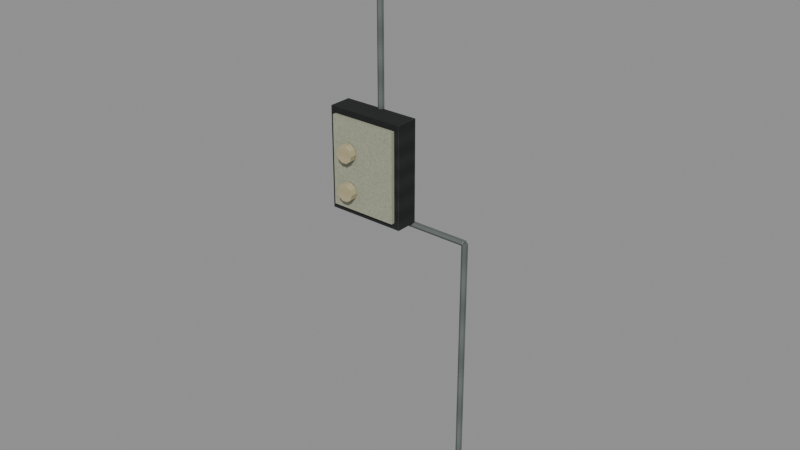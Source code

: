 # Source: level_trace_electric_branch.blend  (saved by Blender 5.0.118; exported with 4.5.12 LTS)
import bpy
from mathutils import Matrix  # noqa: F401  (used for matrix-valued properties, if any)

bpy.ops.wm.read_factory_settings(use_empty=True)
scene = bpy.context.scene
scene.name = 'Scene'

# ---- images (referenced by path relative to the original .blend; pixels are not part of the script)
import os
ASSET_DIR = os.environ.get("B2B_ASSET_DIR", "")  # directory of the original .blend (textures are referenced by path, not embedded)
HERE = os.path.dirname(os.path.abspath(__file__))  # packed textures are extracted next to this script under _unpacked/

def load_image(name, relpath, width, height, colorspace="sRGB"):
    """Load a texture the original file referenced (path relative to the .blend, or extracted next to this script)."""
    p = next((c for c in (os.path.join(HERE, relpath), os.path.join(ASSET_DIR, relpath)) if relpath and os.path.exists(c)), "")
    if p:
        img = bpy.data.images.load(p, check_existing=True)
        img.name = name
    else:  # same state as the original file: an image datablock whose file is absent (Cycles renders it pink)
        img = bpy.data.images.new(name, width, height)
        img.source = "FILE"
        img.filepath = "//" + (relpath or name)
    img.colorspace_settings.name = colorspace
    return img
img_original_iron_diffuse = load_image('Original iron diffuse', '_unpacked/Original_iron_diffuse.9011ac68.png', 64, 64, 'sRGB')
img_original_enamel_diffuse = load_image('Original enamel diffuse', '_unpacked/Original_enamel_diffuse.c2e020d9.png', 64, 64, 'sRGB')
img_original_ivory_diffuse = load_image('Original ivory diffuse', '_unpacked/Original_ivory_diffuse.82a31083.png', 64, 64, 'sRGB')
img_original_steel_diffuse = load_image('Original steel diffuse', '_unpacked/Original_steel_diffuse.0c379933.png', 64, 64, 'sRGB')
img_original_black_diffuse = load_image('Original black diffuse', '_unpacked/Original_black_diffuse.c396ad65.png', 64, 64, 'sRGB')

# ---- materials (node trees are filled in below, after node groups)
mat_rebuild_original_iron = bpy.data.materials.new('Rebuild Original iron')
mat_rebuild_original_enamel = bpy.data.materials.new('Rebuild Original enamel')
mat_rebuild_original_ivory = bpy.data.materials.new('Rebuild Original ivory')
mat_rebuild_original_steel = bpy.data.materials.new('Rebuild Original steel')
mat_rebuild_original_black = bpy.data.materials.new('Rebuild Original black')

# ---- material node trees
mat_rebuild_original_iron.use_nodes = True; mat_rebuild_original_iron.node_tree.nodes.clear()
_N = mat_rebuild_original_iron.node_tree.nodes; _L = mat_rebuild_original_iron.node_tree.links
n0 = _N.new('ShaderNodeBsdfPrincipled'); n0.name = 'Principled BSDF'; n0.location = (-200, 100)
n0.inputs[2].default_value = 0.88
n1 = _N.new('ShaderNodeOutputMaterial'); n1.name = 'Material Output'; n1.location = (200, 100)
n2 = _N.new('ShaderNodeTexImage'); n2.name = 'Image Texture'; n2.location = (0, 0)
n2.image = img_original_iron_diffuse
n2.interpolation = 'Closest'
_L.new(n0.outputs[0], n1.inputs[0])
_L.new(n2.outputs[0], n0.inputs[0])
n1.is_active_output = True
mat_rebuild_original_enamel.use_nodes = True; mat_rebuild_original_enamel.node_tree.nodes.clear()
_N = mat_rebuild_original_enamel.node_tree.nodes; _L = mat_rebuild_original_enamel.node_tree.links
n0 = _N.new('ShaderNodeBsdfPrincipled'); n0.name = 'Principled BSDF'; n0.location = (-200, 100)
n0.inputs[2].default_value = 0.88
n1 = _N.new('ShaderNodeOutputMaterial'); n1.name = 'Material Output'; n1.location = (200, 100)
n2 = _N.new('ShaderNodeTexImage'); n2.name = 'Image Texture'; n2.location = (0, 0)
n2.image = img_original_enamel_diffuse
n2.interpolation = 'Closest'
_L.new(n0.outputs[0], n1.inputs[0])
_L.new(n2.outputs[0], n0.inputs[0])
n1.is_active_output = True
mat_rebuild_original_ivory.use_nodes = True; mat_rebuild_original_ivory.node_tree.nodes.clear()
_N = mat_rebuild_original_ivory.node_tree.nodes; _L = mat_rebuild_original_ivory.node_tree.links
n0 = _N.new('ShaderNodeBsdfPrincipled'); n0.name = 'Principled BSDF'; n0.location = (-200, 100)
n0.inputs[2].default_value = 0.88
n1 = _N.new('ShaderNodeOutputMaterial'); n1.name = 'Material Output'; n1.location = (200, 100)
n2 = _N.new('ShaderNodeTexImage'); n2.name = 'Image Texture'; n2.location = (0, 0)
n2.image = img_original_ivory_diffuse
n2.interpolation = 'Closest'
_L.new(n0.outputs[0], n1.inputs[0])
_L.new(n2.outputs[0], n0.inputs[0])
n1.is_active_output = True
mat_rebuild_original_steel.use_nodes = True; mat_rebuild_original_steel.node_tree.nodes.clear()
_N = mat_rebuild_original_steel.node_tree.nodes; _L = mat_rebuild_original_steel.node_tree.links
n0 = _N.new('ShaderNodeBsdfPrincipled'); n0.name = 'Principled BSDF'; n0.location = (-200, 100)
n0.inputs[2].default_value = 0.88
n1 = _N.new('ShaderNodeOutputMaterial'); n1.name = 'Material Output'; n1.location = (200, 100)
n2 = _N.new('ShaderNodeTexImage'); n2.name = 'Image Texture'; n2.location = (0, 0)
n2.image = img_original_steel_diffuse
n2.interpolation = 'Closest'
_L.new(n0.outputs[0], n1.inputs[0])
_L.new(n2.outputs[0], n0.inputs[0])
n1.is_active_output = True
mat_rebuild_original_black.use_nodes = True; mat_rebuild_original_black.node_tree.nodes.clear()
_N = mat_rebuild_original_black.node_tree.nodes; _L = mat_rebuild_original_black.node_tree.links
n0 = _N.new('ShaderNodeBsdfPrincipled'); n0.name = 'Principled BSDF'; n0.location = (-200, 100)
n0.inputs[2].default_value = 0.88
n1 = _N.new('ShaderNodeOutputMaterial'); n1.name = 'Material Output'; n1.location = (200, 100)
n2 = _N.new('ShaderNodeTexImage'); n2.name = 'Image Texture'; n2.location = (0, 0)
n2.image = img_original_black_diffuse
n2.interpolation = 'Closest'
_L.new(n0.outputs[0], n1.inputs[0])
_L.new(n2.outputs[0], n0.inputs[0])
n1.is_active_output = True

# ---- meshes
me_cube = bpy.data.meshes.new('Cube')
me_cube.from_pydata([(-0.155, -0.09, 1.45), (-0.155, -0.09, 1.85), (-0.155, 0.0, 1.45), (-0.155, 0.0, 1.85), (0.155, -0.09, 1.45), (0.155, -0.09, 1.85), (0.155, 0.0, 1.45), (0.155, 0.0, 1.85), (-0.135, -0.1045, 1.475), (-0.135, -0.1045, 1.825), (-0.135, -0.0895, 1.475), (-0.135, -0.0895, 1.825), (0.135, -0.1045, 1.475), (0.135, -0.1045, 1.825), (0.135, -0.0895, 1.475), (0.135, -0.0895, 1.825), (-0.095, -0.11, 1.55), (-0.08832, -0.11, 1.529), (-0.07082, -0.11, 1.517), (-0.04918, -0.11, 1.517), (-0.03168, -0.11, 1.529), (-0.025, -0.11, 1.55), (-0.03168, -0.11, 1.571), (-0.04918, -0.11, 1.583), (-0.07082, -0.11, 1.583), (-0.08832, -0.11, 1.571), (-0.095, -0.135, 1.55), (-0.08832, -0.135, 1.529), (-0.07082, -0.135, 1.517), (-0.04918, -0.135, 1.517), (-0.03168, -0.135, 1.529), (-0.025, -0.135, 1.55), (-0.03168, -0.135, 1.571), (-0.04918, -0.135, 1.583), (-0.07082, -0.135, 1.583), (-0.08832, -0.135, 1.571), (-0.095, -0.11, 1.7), (-0.08832, -0.11, 1.679), (-0.07082, -0.11, 1.667), (-0.04918, -0.11, 1.667), (-0.03168, -0.11, 1.679), (-0.025, -0.11, 1.7), (-0.03168, -0.11, 1.721), (-0.04918, -0.11, 1.733), (-0.07082, -0.11, 1.733), (-0.08832, -0.11, 1.721), (-0.095, -0.135, 1.7), (-0.08832, -0.135, 1.679), (-0.07082, -0.135, 1.667), (-0.04918, -0.135, 1.667), (-0.03168, -0.135, 1.679), (-0.025, -0.135, 1.7), (-0.03168, -0.135, 1.721), (-0.04918, -0.135, 1.733), (-0.07082, -0.135, 1.733), (-0.08832, -0.135, 1.721), (0.0, -0.012, 2.64), (-0.01039, -0.006, 2.64), (-0.01039, 0.006, 2.64), (-1.47e-18, 0.012, 2.64), (0.01039, 0.006, 2.64), (0.01039, -0.006, 2.64), (0.0, -0.012, 1.86), (-0.01039, -0.006, 1.86), (-0.01039, 0.006, 1.86), (-1.47e-18, 0.012, 1.86), (0.01039, 0.006, 1.86), (0.01039, -0.006, 1.86), (0.0, -0.012, 1.86), (-0.01039, -0.006, 1.86), (-0.01039, 0.006, 1.86), (-1.47e-18, 0.012, 1.86), (0.01039, 0.006, 1.86), (0.01039, -0.006, 1.86), (0.0, -0.012, 1.44), (-0.01039, -0.006, 1.44), (-0.01039, 0.006, 1.44), (-1.47e-18, 0.012, 1.44), (0.01039, 0.006, 1.44), (0.01039, -0.006, 1.44), (0.0, -0.012, 1.44), (0.0, -0.006, 1.43), (0.0, 0.006, 1.43), (0.0, 0.012, 1.44), (0.0, 0.006, 1.45), (0.0, -0.006, 1.45), (0.38, -0.012, 1.44), (0.38, -0.006, 1.43), (0.38, 0.006, 1.43), (0.38, 0.012, 1.44), (0.38, 0.006, 1.45), (0.38, -0.006, 1.45), (0.38, -0.012, 1.44), (0.3696, -0.006, 1.44), (0.3696, 0.006, 1.44), (0.38, 0.012, 1.44), (0.3904, 0.006, 1.44), (0.3904, -0.006, 1.44), (0.38, -0.012, 0.36), (0.3696, -0.006, 0.36), (0.3696, 0.006, 0.36), (0.38, 0.012, 0.36), (0.3904, 0.006, 0.36), (0.3904, -0.006, 0.36), (0.33, -0.05, 0.275), (0.33, -0.05, 0.425), (0.33, 0.0, 0.275), (0.33, 0.0, 0.425), (0.43, -0.05, 0.275), (0.43, -0.05, 0.425), (0.43, 0.0, 0.275), (0.43, 0.0, 0.425), (0.3555, -0.0545, 0.3475), (0.3555, -0.0545, 0.3725), (0.3555, -0.0515, 0.3475), (0.3555, -0.0515, 0.3725), (0.3645, -0.0545, 0.3475), (0.3645, -0.0545, 0.3725), (0.3645, -0.0515, 0.3475), (0.3645, -0.0515, 0.3725), (0.3955, -0.0545, 0.3475), (0.3955, -0.0545, 0.3725), (0.3955, -0.0515, 0.3475), (0.3955, -0.0515, 0.3725), (0.4045, -0.0545, 0.3475), (0.4045, -0.0545, 0.3725), (0.4045, -0.0515, 0.3475), (0.4045, -0.0515, 0.3725)], [], [(0, 1, 3, 2), (2, 3, 7, 6), (6, 7, 5, 4), (4, 5, 1, 0), (2, 6, 4, 0), (7, 3, 1, 5), (8, 9, 11, 10), (10, 11, 15, 14), (14, 15, 13, 12), (12, 13, 9, 8), (10, 14, 12, 8), (15, 11, 9, 13), (25, 24, 23, 22, 21, 20, 19, 18, 17, 16), (26, 27, 28, 29, 30, 31, 32, 33, 34, 35), (16, 17, 27, 26), (17, 18, 28, 27), (18, 19, 29, 28), (19, 20, 30, 29), (20, 21, 31, 30), (21, 22, 32, 31), (22, 23, 33, 32), (23, 24, 34, 33), (24, 25, 35, 34), (25, 16, 26, 35), (45, 44, 43, 42, 41, 40, 39, 38, 37, 36), (46, 47, 48, 49, 50, 51, 52, 53, 54, 55), (36, 37, 47, 46), (37, 38, 48, 47), (38, 39, 49, 48), (39, 40, 50, 49), (40, 41, 51, 50), (41, 42, 52, 51), (42, 43, 53, 52), (43, 44, 54, 53), (44, 45, 55, 54), (45, 36, 46, 55), (61, 60, 59, 58, 57, 56), (62, 63, 64, 65, 66, 67), (56, 57, 63, 62), (57, 58, 64, 63), (58, 59, 65, 64), (59, 60, 66, 65), (60, 61, 67, 66), (61, 56, 62, 67), (73, 72, 71, 70, 69, 68), (74, 75, 76, 77, 78, 79), (68, 69, 75, 74), (69, 70, 76, 75), (70, 71, 77, 76), (71, 72, 78, 77), (72, 73, 79, 78), (73, 68, 74, 79), (85, 84, 83, 82, 81, 80), (86, 87, 88, 89, 90, 91), (80, 81, 87, 86), (81, 82, 88, 87), (82, 83, 89, 88), (83, 84, 90, 89), (84, 85, 91, 90), (85, 80, 86, 91), (97, 96, 95, 94, 93, 92), (98, 99, 100, 101, 102, 103), (92, 93, 99, 98), (93, 94, 100, 99), (94, 95, 101, 100), (95, 96, 102, 101), (96, 97, 103, 102), (97, 92, 98, 103), (104, 105, 107, 106), (106, 107, 111, 110), (110, 111, 109, 108), (108, 109, 105, 104), (106, 110, 108, 104), (111, 107, 105, 109), (112, 113, 115, 114), (114, 115, 119, 118), (118, 119, 117, 116), (116, 117, 113, 112), (114, 118, 116, 112), (119, 115, 113, 117), (120, 121, 123, 122), (122, 123, 127, 126), (126, 127, 125, 124), (124, 125, 121, 120), (122, 126, 124, 120), (127, 123, 121, 125)])
me_cube.polygons.foreach_set('material_index', [0, 0, 0, 0, 0, 0, 1, 1, 1, 1, 1, 1, 2, 2, 2, 2, 2, 2, 2, 2, 2, 2, 2, 2, 2, 2, 2, 2, 2, 2, 2, 2, 2, 2, 2, 2, 3, 3, 3, 3, 3, 3, 3, 3, 3, 3, 3, 3, 3, 3, 3, 3, 3, 3, 3, 3, 3, 3, 3, 3, 3, 3, 3, 3, 3, 3, 3, 3, 2, 2, 2, 2, 2, 2, 4, 4, 4, 4, 4, 4, 4, 4, 4, 4, 4, 4])
_uv = me_cube.uv_layers.new(name='UVMap')
_uv.uv.foreach_set('vector', [0.025, 0.025, 0.025, 0.975, 0.975, 0.975, 0.975, 0.025, 0.025, 0.025, 0.025, 0.975, 0.975, 0.975, 0.975, 0.025, 0.975, 0.025, 0.975, 0.975, 0.025, 0.975, 0.025, 0.025, 0.975, 0.025, 0.975, 0.975, 0.025, 0.975, 0.025, 0.025, 0.025, 0.975, 0.975, 0.975, 0.975, 0.025, 0.025, 0.025, 0.975, 0.975, 0.025, 0.975, 0.025, 0.025, 0.975, 0.025, 0.025, 0.025, 0.025, 0.975, 0.975, 0.975, 0.975, 0.025, 0.025, 0.025, 0.025, 0.975, 0.975, 0.975, 0.975, 0.025, 0.975, 0.025, 0.975, 0.975, 0.025, 0.975, 0.025, 0.025, 0.975, 0.025, 0.975, 0.975, 0.025, 0.975, 0.025, 0.025, 0.025, 0.975, 0.975, 0.975, 0.975, 0.025, 0.025, 0.025, 0.975, 0.975, 0.025, 0.975, 0.025, 0.025, 0.975, 0.025, 0.1157, 0.7936, 0.3532, 0.975, 0.6468, 0.975, 0.8843, 0.7936, 0.975, 0.5, 0.8843, 0.2064, 0.6468, 0.025, 0.3532, 0.025, 0.1157, 0.2064, 0.025, 0.5, 0.025, 0.5, 0.1157, 0.2064, 0.3532, 0.025, 0.6468, 0.025, 0.8843, 0.2064, 0.975, 0.5, 0.8843, 0.7936, 0.6468, 0.975, 0.3532, 0.975, 0.1157, 0.7936, 0.975, 0.5, 0.975, 0.2064, 0.025, 0.2064, 0.025, 0.5, 0.1157, 0.975, 0.3532, 0.975, 0.3532, 0.025, 0.1157, 0.025, 0.3532, 0.975, 0.6468, 0.975, 0.6468, 0.025, 0.3532, 0.025, 0.6468, 0.975, 0.8843, 0.975, 0.8843, 0.025, 0.6468, 0.025, 0.975, 0.2064, 0.975, 0.5, 0.025, 0.5, 0.025, 0.2064, 0.975, 0.5, 0.975, 0.7936, 0.025, 0.7936, 0.025, 0.5, 0.8843, 0.975, 0.6468, 0.975, 0.6468, 0.025, 0.8843, 0.025, 0.6468, 0.975, 0.3532, 0.975, 0.3532, 0.025, 0.6468, 0.025, 0.3532, 0.975, 0.1157, 0.975, 0.1157, 0.025, 0.3532, 0.025, 0.975, 0.7936, 0.975, 0.5, 0.025, 0.5, 0.025, 0.7936, 0.1157, 0.7936, 0.3532, 0.975, 0.6468, 0.975, 0.8843, 0.7936, 0.975, 0.5, 0.8843, 0.2064, 0.6468, 0.025, 0.3532, 0.025, 0.1157, 0.2064, 0.025, 0.5, 0.025, 0.5, 0.1157, 0.2064, 0.3532, 0.025, 0.6468, 0.025, 0.8843, 0.2064, 0.975, 0.5, 0.8843, 0.7936, 0.6468, 0.975, 0.3532, 0.975, 0.1157, 0.7936, 0.975, 0.5, 0.975, 0.2064, 0.025, 0.2064, 0.025, 0.5, 0.1157, 0.975, 0.3532, 0.975, 0.3532, 0.025, 0.1157, 0.025, 0.3532, 0.975, 0.6468, 0.975, 0.6468, 0.025, 0.3532, 0.025, 0.6468, 0.975, 0.8843, 0.975, 0.8843, 0.025, 0.6468, 0.025, 0.975, 0.2064, 0.975, 0.5, 0.025, 0.5, 0.025, 0.2064, 0.975, 0.5, 0.975, 0.7936, 0.025, 0.7936, 0.025, 0.5, 0.8843, 0.975, 0.6468, 0.975, 0.6468, 0.025, 0.8843, 0.025, 0.6468, 0.975, 0.3532, 0.975, 0.3532, 0.025, 0.6468, 0.025, 0.3532, 0.975, 0.1157, 0.975, 0.1157, 0.025, 0.3532, 0.025, 0.975, 0.7936, 0.975, 0.5, 0.025, 0.5, 0.025, 0.7936, 0.975, 0.2625, 0.975, 0.7375, 0.5, 0.975, 0.025, 0.7375, 0.025, 0.2625, 0.5, 0.025, 0.5, 0.025, 0.025, 0.2625, 0.025, 0.7375, 0.5, 0.975, 0.975, 0.7375, 0.975, 0.2625, 0.5, 0.975, 0.025, 0.975, 0.025, 0.025, 0.5, 0.025, 0.2625, 0.975, 0.7375, 0.975, 0.7375, 0.025, 0.2625, 0.025, 0.025, 0.975, 0.5, 0.975, 0.5, 0.025, 0.025, 0.025, 0.5, 0.975, 0.975, 0.975, 0.975, 0.025, 0.5, 0.025, 0.7375, 0.975, 0.2625, 0.975, 0.2625, 0.025, 0.7375, 0.025, 0.975, 0.975, 0.5, 0.975, 0.5, 0.025, 0.975, 0.025, 0.975, 0.2625, 0.975, 0.7375, 0.5, 0.975, 0.025, 0.7375, 0.025, 0.2625, 0.5, 0.025, 0.5, 0.025, 0.025, 0.2625, 0.025, 0.7375, 0.5, 0.975, 0.975, 0.7375, 0.975, 0.2625, 0.5, 0.975, 0.025, 0.975, 0.025, 0.025, 0.5, 0.025, 0.2625, 0.975, 0.7375, 0.975, 0.7375, 0.025, 0.2625, 0.025, 0.025, 0.975, 0.5, 0.975, 0.5, 0.025, 0.025, 0.025, 0.5, 0.975, 0.975, 0.975, 0.975, 0.025, 0.5, 0.025, 0.7375, 0.975, 0.2625, 0.975, 0.2625, 0.025, 0.7375, 0.025, 0.975, 0.975, 0.5, 0.975, 0.5, 0.025, 0.975, 0.025, 0.2625, 0.975, 0.7375, 0.975, 0.975, 0.5, 0.7375, 0.025, 0.2625, 0.025, 0.025, 0.5, 0.025, 0.5, 0.2625, 0.025, 0.7375, 0.025, 0.975, 0.5, 0.7375, 0.975, 0.2625, 0.975, 0.025, 0.5, 0.025, 0.025, 0.975, 0.025, 0.975, 0.5, 0.025, 0.2625, 0.025, 0.7375, 0.975, 0.7375, 0.975, 0.2625, 0.025, 0.025, 0.025, 0.5, 0.975, 0.5, 0.975, 0.025, 0.025, 0.5, 0.025, 0.975, 0.975, 0.975, 0.975, 0.5, 0.025, 0.7375, 0.025, 0.2625, 0.975, 0.2625, 0.975, 0.7375, 0.025, 0.975, 0.025, 0.5, 0.975, 0.5, 0.975, 0.975, 0.975, 0.2625, 0.975, 0.7375, 0.5, 0.975, 0.025, 0.7375, 0.025, 0.2625, 0.5, 0.025, 0.5, 0.025, 0.025, 0.2625, 0.025, 0.7375, 0.5, 0.975, 0.975, 0.7375, 0.975, 0.2625, 0.5, 0.975, 0.025, 0.975, 0.025, 0.025, 0.5, 0.025, 0.2625, 0.975, 0.7375, 0.975, 0.7375, 0.025, 0.2625, 0.025, 0.025, 0.975, 0.5, 0.975, 0.5, 0.025, 0.025, 0.025, 0.5, 0.975, 0.975, 0.975, 0.975, 0.025, 0.5, 0.025, 0.7375, 0.975, 0.2625, 0.975, 0.2625, 0.025, 0.7375, 0.025, 0.975, 0.975, 0.5, 0.975, 0.5, 0.025, 0.975, 0.025, 0.025, 0.025, 0.025, 0.975, 0.975, 0.975, 0.975, 0.025, 0.025, 0.025, 0.025, 0.975, 0.975, 0.975, 0.975, 0.025, 0.975, 0.025, 0.975, 0.975, 0.025, 0.975, 0.025, 0.025, 0.975, 0.025, 0.975, 0.975, 0.025, 0.975, 0.025, 0.025, 0.025, 0.975, 0.975, 0.975, 0.975, 0.025, 0.025, 0.025, 0.975, 0.975, 0.025, 0.975, 0.025, 0.025, 0.975, 0.025, 0.025, 0.025, 0.025, 0.975, 0.975, 0.975, 0.975, 0.025, 0.025, 0.025, 0.025, 0.975, 0.975, 0.975, 0.975, 0.025, 0.975, 0.025, 0.975, 0.975, 0.025, 0.975, 0.025, 0.025, 0.975, 0.025, 0.975, 0.975, 0.025, 0.975, 0.025, 0.025, 0.025, 0.975, 0.975, 0.975, 0.975, 0.025, 0.025, 0.025, 0.975, 0.975, 0.025, 0.975, 0.025, 0.025, 0.975, 0.025, 0.025, 0.025, 0.025, 0.975, 0.975, 0.975, 0.975, 0.025, 0.025, 0.025, 0.025, 0.975, 0.975, 0.975, 0.975, 0.025, 0.975, 0.025, 0.975, 0.975, 0.025, 0.975, 0.025, 0.025, 0.975, 0.025, 0.975, 0.975, 0.025, 0.975, 0.025, 0.025, 0.025, 0.975, 0.975, 0.975, 0.975, 0.025, 0.025, 0.025, 0.975, 0.975, 0.025, 0.975, 0.025, 0.025, 0.975, 0.025])
me_cube.materials.append(mat_rebuild_original_iron)
me_cube.materials.append(mat_rebuild_original_enamel)
me_cube.materials.append(mat_rebuild_original_ivory)
me_cube.materials.append(mat_rebuild_original_steel)
me_cube.materials.append(mat_rebuild_original_black)
me_cube.update()

# ---- objects
ob_level_trace_electric_branch = bpy.data.objects.new('level_trace_electric_branch', me_cube)

# ---- transforms, parenting, visibility, modifiers, constraints
ob_level_trace_electric_branch.location = (0.0, 0.0, 0.0)
_vg = ob_level_trace_electric_branch.vertex_groups.new(name='Fused branch enclosure')
_vg = ob_level_trace_electric_branch.vertex_groups.new(name='Fuse service cover')
_vg = ob_level_trace_electric_branch.vertex_groups.new(name='Ceramic fuse cap')
_vg = ob_level_trace_electric_branch.vertex_groups.new(name='Ceramic fuse cap.001')
_vg = ob_level_trace_electric_branch.vertex_groups.new(name='Wall mounted conduit 0')
_vg = ob_level_trace_electric_branch.vertex_groups.new(name='Wall mounted conduit 1')
_vg = ob_level_trace_electric_branch.vertex_groups.new(name='Wall mounted conduit 2')
_vg = ob_level_trace_electric_branch.vertex_groups.new(name='Wall mounted conduit 3')
_vg = ob_level_trace_electric_branch.vertex_groups.new(name='Wall socket plate')
_vg = ob_level_trace_electric_branch.vertex_groups.new(name='Socket recess')
_vg = ob_level_trace_electric_branch.vertex_groups.new(name='Socket recess.001')

# ---- collection membership
scene.collection.objects.link(ob_level_trace_electric_branch)

# ---- scene / render settings (as saved in the file)
scene.frame_start = 1; scene.frame_end = 250; scene.frame_set(1)
scene.render.engine = 'BLENDER_EEVEE_NEXT'
scene.render.bake_bias = 0.0
scene.render.bake_samples = 0
scene.cycles.sampling_pattern = 'TABULATED_SOBOL'
scene.eevee.use_volume_custom_range = False
bpy.context.view_layer.update()

# ---- added for rendering (the .blend has no active camera and no usable light): camera, sun + grey world if the file has none
cam_auto = bpy.data.cameras.new('AutoCamera')
cam_auto.lens = 50.0
cam_auto.sensor_width = 36.0
cam_auto.clip_end = 1000.0
ob_auto_camera = bpy.data.objects.new('AutoCamera', cam_auto)
scene.collection.objects.link(ob_auto_camera)
ob_auto_camera.location = (2.3957, -2.77135, 3.26406)
ob_auto_camera.rotation_euler = (1.09748, -7.21219e-08, 0.694738)
scene.camera = ob_auto_camera
light_auto_sun = bpy.data.lights.new('AutoSun', 'SUN')
light_auto_sun.energy = 3.0
light_auto_sun.angle = 0.0523599
ob_auto_sun = bpy.data.objects.new('AutoSun', light_auto_sun)
scene.collection.objects.link(ob_auto_sun)
ob_auto_sun.rotation_euler = (0.872665, 0.174533, 0.523599)
if scene.world is None:
    world_auto = bpy.data.worlds.new('AutoWorld')
    world_auto.color = (0.3, 0.3, 0.3)
    scene.world = world_auto
bpy.context.view_layer.update()
